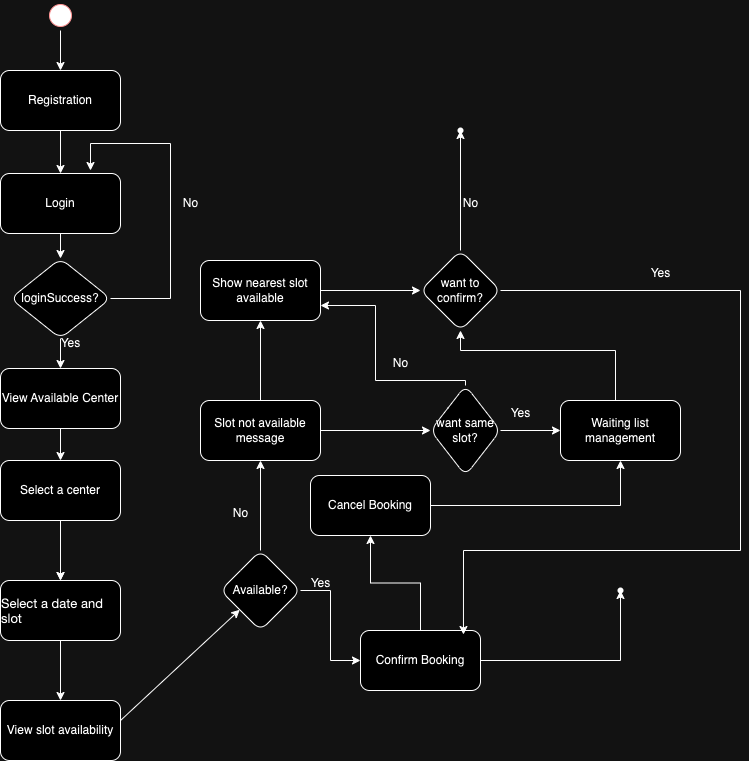

The diagram above was exported from draw.io. Its source (the exported page's mxGraphModel, read from the mxfile embedded in the PNG):
<mxGraphModel dx="1306" dy="859" grid="1" gridSize="10" guides="1" tooltips="1" connect="1" arrows="1" fold="1" page="1" pageScale="1" pageWidth="827" pageHeight="1169" math="0" shadow="0">
  <root>
    <mxCell id="0" />
    <mxCell id="1" parent="0" />
    <mxCell id="nZx0EmuzYoWiLETkOwZ0-11" value="" style="edgeStyle=orthogonalEdgeStyle;rounded=0;orthogonalLoop=1;jettySize=auto;html=1;" parent="1" source="ke733K8IQSSsDfac3Dpw-1" target="ke733K8IQSSsDfac3Dpw-3" edge="1">
      <mxGeometry relative="1" as="geometry" />
    </mxCell>
    <mxCell id="ke733K8IQSSsDfac3Dpw-1" value="" style="ellipse;html=1;shape=startState;fillColor=#000000;strokeColor=#ff0000;" parent="1" vertex="1">
      <mxGeometry x="105" y="40" width="30" height="30" as="geometry" />
    </mxCell>
    <mxCell id="nZx0EmuzYoWiLETkOwZ0-12" value="" style="edgeStyle=orthogonalEdgeStyle;rounded=0;orthogonalLoop=1;jettySize=auto;html=1;" parent="1" source="ke733K8IQSSsDfac3Dpw-3" target="nZx0EmuzYoWiLETkOwZ0-10" edge="1">
      <mxGeometry relative="1" as="geometry" />
    </mxCell>
    <mxCell id="ke733K8IQSSsDfac3Dpw-3" value="Registration" style="rounded=1;whiteSpace=wrap;html=1;" parent="1" vertex="1">
      <mxGeometry x="60" y="110" width="120" height="60" as="geometry" />
    </mxCell>
    <mxCell id="ke733K8IQSSsDfac3Dpw-7" value="" style="edgeStyle=orthogonalEdgeStyle;rounded=0;orthogonalLoop=1;jettySize=auto;html=1;" parent="1" source="ke733K8IQSSsDfac3Dpw-4" target="ke733K8IQSSsDfac3Dpw-6" edge="1">
      <mxGeometry relative="1" as="geometry" />
    </mxCell>
    <mxCell id="ke733K8IQSSsDfac3Dpw-4" value="View Available Center" style="whiteSpace=wrap;html=1;rounded=1;" parent="1" vertex="1">
      <mxGeometry x="60" y="408" width="120" height="60" as="geometry" />
    </mxCell>
    <mxCell id="ke733K8IQSSsDfac3Dpw-9" value="" style="edgeStyle=orthogonalEdgeStyle;rounded=0;orthogonalLoop=1;jettySize=auto;html=1;" parent="1" source="ke733K8IQSSsDfac3Dpw-6" target="ke733K8IQSSsDfac3Dpw-8" edge="1">
      <mxGeometry relative="1" as="geometry" />
    </mxCell>
    <mxCell id="ke733K8IQSSsDfac3Dpw-23" value="" style="edgeStyle=orthogonalEdgeStyle;rounded=0;orthogonalLoop=1;jettySize=auto;html=1;" parent="1" source="ke733K8IQSSsDfac3Dpw-6" target="ke733K8IQSSsDfac3Dpw-8" edge="1">
      <mxGeometry relative="1" as="geometry" />
    </mxCell>
    <mxCell id="ke733K8IQSSsDfac3Dpw-6" value="Select a center" style="whiteSpace=wrap;html=1;rounded=1;" parent="1" vertex="1">
      <mxGeometry x="60" y="500" width="120" height="60" as="geometry" />
    </mxCell>
    <mxCell id="ke733K8IQSSsDfac3Dpw-25" value="" style="edgeStyle=orthogonalEdgeStyle;rounded=0;orthogonalLoop=1;jettySize=auto;html=1;" parent="1" source="ke733K8IQSSsDfac3Dpw-8" target="ke733K8IQSSsDfac3Dpw-24" edge="1">
      <mxGeometry relative="1" as="geometry" />
    </mxCell>
    <mxCell id="ke733K8IQSSsDfac3Dpw-8" value="&lt;p style=&quot;margin: 0px; font-variant-numeric: normal; font-variant-east-asian: normal; font-variant-alternates: normal; font-size-adjust: none; font-kerning: auto; font-optical-sizing: auto; font-feature-settings: normal; font-variation-settings: normal; font-variant-position: normal; font-stretch: normal; font-size: 13px; line-height: normal; font-family: &amp;quot;Helvetica Neue&amp;quot;; text-align: start;&quot; class=&quot;p1&quot;&gt;Select a date and slot&lt;/p&gt;" style="whiteSpace=wrap;html=1;rounded=1;" parent="1" vertex="1">
      <mxGeometry x="60" y="620" width="120" height="60" as="geometry" />
    </mxCell>
    <mxCell id="ke733K8IQSSsDfac3Dpw-13" value="" style="edgeStyle=orthogonalEdgeStyle;rounded=0;orthogonalLoop=1;jettySize=auto;html=1;" parent="1" source="ke733K8IQSSsDfac3Dpw-10" target="ke733K8IQSSsDfac3Dpw-12" edge="1">
      <mxGeometry relative="1" as="geometry" />
    </mxCell>
    <mxCell id="ke733K8IQSSsDfac3Dpw-19" value="" style="edgeStyle=orthogonalEdgeStyle;rounded=0;orthogonalLoop=1;jettySize=auto;html=1;" parent="1" source="ke733K8IQSSsDfac3Dpw-10" target="ke733K8IQSSsDfac3Dpw-18" edge="1">
      <mxGeometry relative="1" as="geometry" />
    </mxCell>
    <mxCell id="ke733K8IQSSsDfac3Dpw-10" value="Available?" style="rhombus;whiteSpace=wrap;html=1;rounded=1;" parent="1" vertex="1">
      <mxGeometry x="280" y="590" width="80" height="80" as="geometry" />
    </mxCell>
    <mxCell id="ke733K8IQSSsDfac3Dpw-15" value="" style="edgeStyle=orthogonalEdgeStyle;rounded=0;orthogonalLoop=1;jettySize=auto;html=1;" parent="1" source="ke733K8IQSSsDfac3Dpw-12" target="ke733K8IQSSsDfac3Dpw-14" edge="1">
      <mxGeometry relative="1" as="geometry" />
    </mxCell>
    <mxCell id="nZx0EmuzYoWiLETkOwZ0-26" value="" style="edgeStyle=orthogonalEdgeStyle;rounded=0;orthogonalLoop=1;jettySize=auto;html=1;" parent="1" source="ke733K8IQSSsDfac3Dpw-12" target="nZx0EmuzYoWiLETkOwZ0-25" edge="1">
      <mxGeometry relative="1" as="geometry" />
    </mxCell>
    <mxCell id="ke733K8IQSSsDfac3Dpw-12" value="Confirm Booking" style="whiteSpace=wrap;html=1;rounded=1;" parent="1" vertex="1">
      <mxGeometry x="420" y="670" width="120" height="60" as="geometry" />
    </mxCell>
    <mxCell id="ke733K8IQSSsDfac3Dpw-14" value="" style="shape=waypoint;sketch=0;size=6;pointerEvents=1;points=[];fillColor=default;resizable=0;rotatable=0;perimeter=centerPerimeter;snapToPoint=1;rounded=1;" parent="1" vertex="1">
      <mxGeometry x="670" y="620" width="20" height="20" as="geometry" />
    </mxCell>
    <mxCell id="ke733K8IQSSsDfac3Dpw-21" value="" style="edgeStyle=orthogonalEdgeStyle;rounded=0;orthogonalLoop=1;jettySize=auto;html=1;" parent="1" source="ke733K8IQSSsDfac3Dpw-18" target="ke733K8IQSSsDfac3Dpw-20" edge="1">
      <mxGeometry relative="1" as="geometry" />
    </mxCell>
    <mxCell id="ke733K8IQSSsDfac3Dpw-29" value="" style="edgeStyle=orthogonalEdgeStyle;rounded=0;orthogonalLoop=1;jettySize=auto;html=1;" parent="1" source="ke733K8IQSSsDfac3Dpw-18" target="ke733K8IQSSsDfac3Dpw-28" edge="1">
      <mxGeometry relative="1" as="geometry" />
    </mxCell>
    <mxCell id="ke733K8IQSSsDfac3Dpw-18" value="Slot not available message" style="whiteSpace=wrap;html=1;rounded=1;" parent="1" vertex="1">
      <mxGeometry x="260" y="440" width="120" height="60" as="geometry" />
    </mxCell>
    <mxCell id="ke733K8IQSSsDfac3Dpw-38" value="" style="edgeStyle=orthogonalEdgeStyle;rounded=0;orthogonalLoop=1;jettySize=auto;html=1;" parent="1" source="ke733K8IQSSsDfac3Dpw-20" target="ke733K8IQSSsDfac3Dpw-37" edge="1">
      <mxGeometry relative="1" as="geometry" />
    </mxCell>
    <mxCell id="ke733K8IQSSsDfac3Dpw-20" value="Show nearest slot available" style="whiteSpace=wrap;html=1;rounded=1;" parent="1" vertex="1">
      <mxGeometry x="260" y="300" width="120" height="60" as="geometry" />
    </mxCell>
    <mxCell id="ke733K8IQSSsDfac3Dpw-24" value="View slot availability" style="whiteSpace=wrap;html=1;rounded=1;" parent="1" vertex="1">
      <mxGeometry x="60" y="740" width="120" height="60" as="geometry" />
    </mxCell>
    <mxCell id="ke733K8IQSSsDfac3Dpw-27" value="" style="endArrow=classic;html=1;rounded=0;" parent="1" target="ke733K8IQSSsDfac3Dpw-10" edge="1">
      <mxGeometry width="50" height="50" relative="1" as="geometry">
        <mxPoint x="180" y="760" as="sourcePoint" />
        <mxPoint x="230" y="710" as="targetPoint" />
      </mxGeometry>
    </mxCell>
    <mxCell id="ke733K8IQSSsDfac3Dpw-32" style="edgeStyle=orthogonalEdgeStyle;rounded=0;orthogonalLoop=1;jettySize=auto;html=1;entryX=1;entryY=0.75;entryDx=0;entryDy=0;" parent="1" source="ke733K8IQSSsDfac3Dpw-28" target="ke733K8IQSSsDfac3Dpw-20" edge="1">
      <mxGeometry relative="1" as="geometry">
        <Array as="points">
          <mxPoint x="435" y="420" />
          <mxPoint x="435" y="345" />
        </Array>
      </mxGeometry>
    </mxCell>
    <mxCell id="ke733K8IQSSsDfac3Dpw-34" value="" style="edgeStyle=orthogonalEdgeStyle;rounded=0;orthogonalLoop=1;jettySize=auto;html=1;" parent="1" source="ke733K8IQSSsDfac3Dpw-28" target="ke733K8IQSSsDfac3Dpw-33" edge="1">
      <mxGeometry relative="1" as="geometry" />
    </mxCell>
    <mxCell id="ke733K8IQSSsDfac3Dpw-28" value="want same slot?" style="rhombus;whiteSpace=wrap;html=1;rounded=1;" parent="1" vertex="1">
      <mxGeometry x="490" y="425" width="70" height="90" as="geometry" />
    </mxCell>
    <mxCell id="ke733K8IQSSsDfac3Dpw-43" style="edgeStyle=orthogonalEdgeStyle;rounded=0;orthogonalLoop=1;jettySize=auto;html=1;" parent="1" source="ke733K8IQSSsDfac3Dpw-33" target="ke733K8IQSSsDfac3Dpw-37" edge="1">
      <mxGeometry relative="1" as="geometry">
        <Array as="points">
          <mxPoint x="675" y="390" />
          <mxPoint x="520" y="390" />
        </Array>
      </mxGeometry>
    </mxCell>
    <mxCell id="ke733K8IQSSsDfac3Dpw-33" value="Waiting list management" style="whiteSpace=wrap;html=1;rounded=1;" parent="1" vertex="1">
      <mxGeometry x="620" y="440" width="120" height="60" as="geometry" />
    </mxCell>
    <mxCell id="ke733K8IQSSsDfac3Dpw-39" style="edgeStyle=orthogonalEdgeStyle;rounded=0;orthogonalLoop=1;jettySize=auto;html=1;entryX=0.858;entryY=0.067;entryDx=0;entryDy=0;entryPerimeter=0;" parent="1" source="ke733K8IQSSsDfac3Dpw-37" target="ke733K8IQSSsDfac3Dpw-12" edge="1">
      <mxGeometry relative="1" as="geometry">
        <mxPoint x="940" y="530" as="targetPoint" />
        <Array as="points">
          <mxPoint x="800" y="330" />
          <mxPoint x="800" y="590" />
          <mxPoint x="523" y="590" />
        </Array>
      </mxGeometry>
    </mxCell>
    <mxCell id="ke733K8IQSSsDfac3Dpw-41" value="" style="edgeStyle=orthogonalEdgeStyle;rounded=0;orthogonalLoop=1;jettySize=auto;html=1;" parent="1" source="ke733K8IQSSsDfac3Dpw-37" target="ke733K8IQSSsDfac3Dpw-40" edge="1">
      <mxGeometry relative="1" as="geometry" />
    </mxCell>
    <mxCell id="ke733K8IQSSsDfac3Dpw-37" value="want to confirm?" style="rhombus;whiteSpace=wrap;html=1;rounded=1;" parent="1" vertex="1">
      <mxGeometry x="480" y="290" width="80" height="80" as="geometry" />
    </mxCell>
    <mxCell id="ke733K8IQSSsDfac3Dpw-40" value="" style="shape=waypoint;sketch=0;size=6;pointerEvents=1;points=[];fillColor=default;resizable=0;rotatable=0;perimeter=centerPerimeter;snapToPoint=1;rounded=1;" parent="1" vertex="1">
      <mxGeometry x="510" y="160" width="20" height="20" as="geometry" />
    </mxCell>
    <mxCell id="nZx0EmuzYoWiLETkOwZ0-1" value="Yes" style="text;html=1;align=center;verticalAlign=middle;resizable=0;points=[];autosize=1;strokeColor=none;fillColor=none;" parent="1" vertex="1">
      <mxGeometry x="360" y="608" width="40" height="30" as="geometry" />
    </mxCell>
    <mxCell id="nZx0EmuzYoWiLETkOwZ0-2" value="No" style="text;html=1;align=center;verticalAlign=middle;resizable=0;points=[];autosize=1;strokeColor=none;fillColor=none;" parent="1" vertex="1">
      <mxGeometry x="280" y="538" width="40" height="30" as="geometry" />
    </mxCell>
    <mxCell id="nZx0EmuzYoWiLETkOwZ0-3" value="Yes" style="text;html=1;align=center;verticalAlign=middle;resizable=0;points=[];autosize=1;strokeColor=none;fillColor=none;" parent="1" vertex="1">
      <mxGeometry x="560" y="438" width="40" height="30" as="geometry" />
    </mxCell>
    <mxCell id="nZx0EmuzYoWiLETkOwZ0-4" value="No" style="text;html=1;align=center;verticalAlign=middle;resizable=0;points=[];autosize=1;strokeColor=none;fillColor=none;" parent="1" vertex="1">
      <mxGeometry x="440" y="388" width="40" height="30" as="geometry" />
    </mxCell>
    <mxCell id="nZx0EmuzYoWiLETkOwZ0-5" value="Yes" style="text;html=1;align=center;verticalAlign=middle;resizable=0;points=[];autosize=1;strokeColor=none;fillColor=none;" parent="1" vertex="1">
      <mxGeometry x="700" y="298" width="40" height="30" as="geometry" />
    </mxCell>
    <mxCell id="nZx0EmuzYoWiLETkOwZ0-6" value="No" style="text;html=1;align=center;verticalAlign=middle;resizable=0;points=[];autosize=1;strokeColor=none;fillColor=none;" parent="1" vertex="1">
      <mxGeometry x="510" y="228" width="40" height="30" as="geometry" />
    </mxCell>
    <mxCell id="nZx0EmuzYoWiLETkOwZ0-14" value="" style="edgeStyle=orthogonalEdgeStyle;rounded=0;orthogonalLoop=1;jettySize=auto;html=1;" parent="1" source="nZx0EmuzYoWiLETkOwZ0-10" target="nZx0EmuzYoWiLETkOwZ0-13" edge="1">
      <mxGeometry relative="1" as="geometry" />
    </mxCell>
    <mxCell id="nZx0EmuzYoWiLETkOwZ0-10" value="Login" style="rounded=1;whiteSpace=wrap;html=1;" parent="1" vertex="1">
      <mxGeometry x="60" y="213" width="120" height="60" as="geometry" />
    </mxCell>
    <mxCell id="nZx0EmuzYoWiLETkOwZ0-15" style="edgeStyle=orthogonalEdgeStyle;rounded=0;orthogonalLoop=1;jettySize=auto;html=1;exitX=1;exitY=0.5;exitDx=0;exitDy=0;" parent="1" source="nZx0EmuzYoWiLETkOwZ0-13" edge="1">
      <mxGeometry relative="1" as="geometry">
        <mxPoint x="150" y="210" as="targetPoint" />
        <mxPoint x="170" y="310" as="sourcePoint" />
        <Array as="points">
          <mxPoint x="230" y="338" />
          <mxPoint x="230" y="183" />
          <mxPoint x="150" y="183" />
        </Array>
      </mxGeometry>
    </mxCell>
    <mxCell id="nZx0EmuzYoWiLETkOwZ0-18" value="" style="edgeStyle=orthogonalEdgeStyle;rounded=0;orthogonalLoop=1;jettySize=auto;html=1;" parent="1" source="nZx0EmuzYoWiLETkOwZ0-13" target="ke733K8IQSSsDfac3Dpw-4" edge="1">
      <mxGeometry relative="1" as="geometry" />
    </mxCell>
    <mxCell id="nZx0EmuzYoWiLETkOwZ0-13" value="loginSuccess?" style="rhombus;whiteSpace=wrap;html=1;rounded=1;" parent="1" vertex="1">
      <mxGeometry x="70" y="298" width="100" height="80" as="geometry" />
    </mxCell>
    <mxCell id="nZx0EmuzYoWiLETkOwZ0-16" value="No" style="text;html=1;align=center;verticalAlign=middle;resizable=0;points=[];autosize=1;strokeColor=none;fillColor=none;" parent="1" vertex="1">
      <mxGeometry x="230" y="228" width="40" height="30" as="geometry" />
    </mxCell>
    <mxCell id="nZx0EmuzYoWiLETkOwZ0-19" value="Yes" style="text;html=1;align=center;verticalAlign=middle;resizable=0;points=[];autosize=1;strokeColor=none;fillColor=none;" parent="1" vertex="1">
      <mxGeometry x="110" y="368" width="40" height="30" as="geometry" />
    </mxCell>
    <mxCell id="nZx0EmuzYoWiLETkOwZ0-27" style="edgeStyle=orthogonalEdgeStyle;rounded=0;orthogonalLoop=1;jettySize=auto;html=1;entryX=0.5;entryY=1;entryDx=0;entryDy=0;" parent="1" source="nZx0EmuzYoWiLETkOwZ0-25" target="ke733K8IQSSsDfac3Dpw-33" edge="1">
      <mxGeometry relative="1" as="geometry" />
    </mxCell>
    <mxCell id="nZx0EmuzYoWiLETkOwZ0-25" value="Cancel Booking" style="whiteSpace=wrap;html=1;rounded=1;" parent="1" vertex="1">
      <mxGeometry x="370" y="515" width="120" height="60" as="geometry" />
    </mxCell>
  </root>
</mxGraphModel>